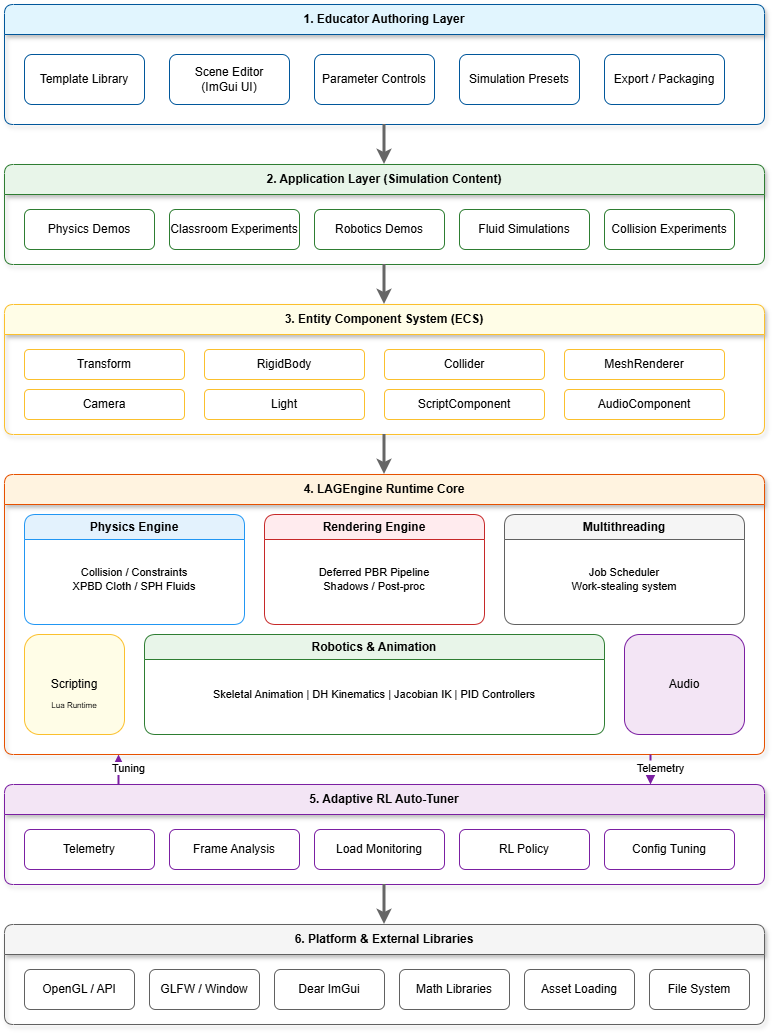

The diagram above was exported from draw.io. Its source (the exported page's mxGraphModel, read from the mxfile embedded in the PNG):
<mxGraphModel dx="1123" dy="713" grid="1" gridSize="10" guides="1" tooltips="1" connect="1" arrows="1" fold="1" page="1" pageScale="1" pageWidth="850" pageHeight="1100" math="0" shadow="0">
  <root>
    <mxCell id="0" />
    <mxCell id="1" parent="0" />
    <mxCell id="L1" parent="1" style="swimlane;whiteSpace=wrap;html=1;rounded=1;arcSize=10;fillColor=#E1F5FE;strokeColor=#01579B;fontStyle=1;startSize=30;glass=0;shadow=1;" value="1. Educator Authoring Layer" vertex="1">
      <mxGeometry height="120" width="760" x="40" y="20" as="geometry" />
    </mxCell>
    <mxCell id="L1_1" parent="L1" style="rounded=1;whiteSpace=wrap;html=1;fillColor=#ffffff;strokeColor=#01579B;" value="Template Library" vertex="1">
      <mxGeometry height="50" width="120" x="20" y="50" as="geometry" />
    </mxCell>
    <mxCell id="L1_2" parent="L1" style="rounded=1;whiteSpace=wrap;html=1;fillColor=#ffffff;strokeColor=#01579B;" value="Scene Editor&#10;(ImGui UI)" vertex="1">
      <mxGeometry height="50" width="120" x="165" y="50" as="geometry" />
    </mxCell>
    <mxCell id="L1_3" parent="L1" style="rounded=1;whiteSpace=wrap;html=1;fillColor=#ffffff;strokeColor=#01579B;" value="Parameter Controls" vertex="1">
      <mxGeometry height="50" width="120" x="310" y="50" as="geometry" />
    </mxCell>
    <mxCell id="L1_4" parent="L1" style="rounded=1;whiteSpace=wrap;html=1;fillColor=#ffffff;strokeColor=#01579B;" value="Simulation Presets" vertex="1">
      <mxGeometry height="50" width="120" x="455" y="50" as="geometry" />
    </mxCell>
    <mxCell id="L1_5" parent="L1" style="rounded=1;whiteSpace=wrap;html=1;fillColor=#ffffff;strokeColor=#01579B;" value="Export / Packaging" vertex="1">
      <mxGeometry height="50" width="120" x="600" y="50" as="geometry" />
    </mxCell>
    <mxCell id="L2" parent="1" style="swimlane;whiteSpace=wrap;html=1;rounded=1;arcSize=10;fillColor=#E8F5E9;strokeColor=#2E7D32;fontStyle=1;startSize=30;shadow=1;" value="2. Application Layer (Simulation Content)" vertex="1">
      <mxGeometry height="100" width="760" x="40" y="180" as="geometry" />
    </mxCell>
    <mxCell id="L2_1" parent="L2" style="rounded=1;whiteSpace=wrap;html=1;fillColor=#ffffff;strokeColor=#2E7D32;" value="Physics Demos" vertex="1">
      <mxGeometry height="40" width="130" x="20" y="45" as="geometry" />
    </mxCell>
    <mxCell id="L2_2" parent="L2" style="rounded=1;whiteSpace=wrap;html=1;fillColor=#ffffff;strokeColor=#2E7D32;" value="Classroom Experiments" vertex="1">
      <mxGeometry height="40" width="130" x="165" y="45" as="geometry" />
    </mxCell>
    <mxCell id="L2_3" parent="L2" style="rounded=1;whiteSpace=wrap;html=1;fillColor=#ffffff;strokeColor=#2E7D32;" value="Robotics Demos" vertex="1">
      <mxGeometry height="40" width="130" x="310" y="45" as="geometry" />
    </mxCell>
    <mxCell id="L2_4" parent="L2" style="rounded=1;whiteSpace=wrap;html=1;fillColor=#ffffff;strokeColor=#2E7D32;" value="Fluid Simulations" vertex="1">
      <mxGeometry height="40" width="130" x="455" y="45" as="geometry" />
    </mxCell>
    <mxCell id="L2_5" parent="L2" style="rounded=1;whiteSpace=wrap;html=1;fillColor=#ffffff;strokeColor=#2E7D32;" value="Collision Experiments" vertex="1">
      <mxGeometry height="40" width="130" x="600" y="45" as="geometry" />
    </mxCell>
    <mxCell id="L3" parent="1" style="swimlane;whiteSpace=wrap;html=1;rounded=1;arcSize=10;fillColor=#FFFDE7;strokeColor=#FBC02D;fontStyle=1;startSize=30;shadow=1;" value="3. Entity Component System (ECS)" vertex="1">
      <mxGeometry height="130" width="760" x="40" y="320" as="geometry" />
    </mxCell>
    <mxCell id="L3_1" parent="L3" style="rounded=1;whiteSpace=wrap;html=1;fillColor=#ffffff;strokeColor=#FBC02D;" value="Transform" vertex="1">
      <mxGeometry height="30" width="160" x="20" y="45" as="geometry" />
    </mxCell>
    <mxCell id="L3_2" parent="L3" style="rounded=1;whiteSpace=wrap;html=1;fillColor=#ffffff;strokeColor=#FBC02D;" value="RigidBody" vertex="1">
      <mxGeometry height="30" width="160" x="200" y="45" as="geometry" />
    </mxCell>
    <mxCell id="L3_3" parent="L3" style="rounded=1;whiteSpace=wrap;html=1;fillColor=#ffffff;strokeColor=#FBC02D;" value="Collider" vertex="1">
      <mxGeometry height="30" width="160" x="380" y="45" as="geometry" />
    </mxCell>
    <mxCell id="L3_4" parent="L3" style="rounded=1;whiteSpace=wrap;html=1;fillColor=#ffffff;strokeColor=#FBC02D;" value="MeshRenderer" vertex="1">
      <mxGeometry height="30" width="160" x="560" y="45" as="geometry" />
    </mxCell>
    <mxCell id="L3_5" parent="L3" style="rounded=1;whiteSpace=wrap;html=1;fillColor=#ffffff;strokeColor=#FBC02D;" value="Camera" vertex="1">
      <mxGeometry height="30" width="160" x="20" y="85" as="geometry" />
    </mxCell>
    <mxCell id="L3_6" parent="L3" style="rounded=1;whiteSpace=wrap;html=1;fillColor=#ffffff;strokeColor=#FBC02D;" value="Light" vertex="1">
      <mxGeometry height="30" width="160" x="200" y="85" as="geometry" />
    </mxCell>
    <mxCell id="L3_7" parent="L3" style="rounded=1;whiteSpace=wrap;html=1;fillColor=#ffffff;strokeColor=#FBC02D;" value="ScriptComponent" vertex="1">
      <mxGeometry height="30" width="160" x="380" y="85" as="geometry" />
    </mxCell>
    <mxCell id="L3_8" parent="L3" style="rounded=1;whiteSpace=wrap;html=1;fillColor=#ffffff;strokeColor=#FBC02D;" value="AudioComponent" vertex="1">
      <mxGeometry height="30" width="160" x="560" y="85" as="geometry" />
    </mxCell>
    <mxCell id="L4" parent="1" style="swimlane;whiteSpace=wrap;html=1;rounded=1;arcSize=10;fillColor=#FFF3E0;strokeColor=#E65100;fontStyle=1;startSize=30;shadow=1;" value="4. LAGEngine Runtime Core" vertex="1">
      <mxGeometry height="280" width="760" x="40" y="490" as="geometry" />
    </mxCell>
    <mxCell id="L4_P" parent="L4" style="swimlane;whiteSpace=wrap;html=1;rounded=1;fillColor=#E3F2FD;strokeColor=#2196F3;startSize=25;" value="Physics Engine" vertex="1">
      <mxGeometry height="110" width="220" x="20" y="40" as="geometry" />
    </mxCell>
    <mxCell id="L4_P_1" parent="L4_P" style="text;html=1;strokeColor=none;fillColor=none;align=center;verticalAlign=middle;whiteSpace=wrap;rounded=0;fontSize=11;" value="Collision / Constraints&#10;XPBD Cloth / SPH Fluids" vertex="1">
      <mxGeometry height="70" width="200" x="10" y="30" as="geometry" />
    </mxCell>
    <mxCell id="L4_R" parent="L4" style="swimlane;whiteSpace=wrap;html=1;rounded=1;fillColor=#FFEBEE;strokeColor=#C62828;startSize=25;" value="Rendering Engine" vertex="1">
      <mxGeometry height="110" width="220" x="260" y="40" as="geometry" />
    </mxCell>
    <mxCell id="L4_R_1" parent="L4_R" style="text;html=1;strokeColor=none;fillColor=none;align=center;verticalAlign=middle;whiteSpace=wrap;rounded=0;fontSize=11;" value="Deferred PBR Pipeline&#10;Shadows / Post-proc" vertex="1">
      <mxGeometry height="70" width="200" x="10" y="30" as="geometry" />
    </mxCell>
    <mxCell id="L4_M" parent="L4" style="swimlane;whiteSpace=wrap;html=1;rounded=1;fillColor=#F5F5F5;strokeColor=#616161;startSize=25;" value="Multithreading" vertex="1">
      <mxGeometry height="110" width="240" x="500" y="40" as="geometry" />
    </mxCell>
    <mxCell id="L4_M_1" parent="L4_M" style="text;html=1;strokeColor=none;fillColor=none;align=center;verticalAlign=middle;whiteSpace=wrap;rounded=0;fontSize=11;" value="Job Scheduler&#10;Work-stealing system" vertex="1">
      <mxGeometry height="70" width="220" x="10" y="30" as="geometry" />
    </mxCell>
    <mxCell id="L4_S" parent="L4" style="rounded=1;whiteSpace=wrap;html=1;fillColor=#FFFDE7;strokeColor=#FBC02D;" value="Scripting" vertex="1">
      <mxGeometry height="100" width="100" x="20" y="160" as="geometry" />
    </mxCell>
    <mxCell id="L4_Rob" parent="L4" style="swimlane;whiteSpace=wrap;html=1;rounded=1;fillColor=#E8F5E9;strokeColor=#2E7D32;startSize=25;" value="Robotics &amp; Animation" vertex="1">
      <mxGeometry height="100" width="460" x="140" y="160" as="geometry" />
    </mxCell>
    <mxCell id="L4_Rob_1" parent="L4_Rob" style="text;html=1;strokeColor=none;fillColor=none;align=center;verticalAlign=middle;whiteSpace=wrap;rounded=0;fontSize=11;" value="Skeletal Animation | DH Kinematics | Jacobian IK | PID Controllers" vertex="1">
      <mxGeometry height="50" width="440" x="10" y="35" as="geometry" />
    </mxCell>
    <mxCell id="L4_A" parent="L4" style="rounded=1;whiteSpace=wrap;html=1;fillColor=#F3E5F5;strokeColor=#7B1FA2;" value="Audio" vertex="1">
      <mxGeometry height="100" width="120" x="620" y="160" as="geometry" />
    </mxCell>
    <mxCell id="L4_S_1" parent="L4" style="text;html=1;strokeColor=none;fillColor=none;align=center;verticalAlign=middle;whiteSpace=wrap;rounded=0;" value="&lt;font style=&quot;font-size: 8px;&quot;&gt;Lua Runtime&lt;/font&gt;" vertex="1">
      <mxGeometry height="40" width="80" x="30" y="210" as="geometry" />
    </mxCell>
    <mxCell id="L5" parent="1" style="swimlane;whiteSpace=wrap;html=1;rounded=1;arcSize=10;fillColor=#F3E5F5;strokeColor=#7B1FA2;fontStyle=1;startSize=30;shadow=1;" value="5. Adaptive RL Auto-Tuner" vertex="1">
      <mxGeometry height="100" width="760" x="40" y="800" as="geometry" />
    </mxCell>
    <mxCell id="L5_1" parent="L5" style="rounded=1;whiteSpace=wrap;html=1;fillColor=#ffffff;strokeColor=#7B1FA2;" value="Telemetry" vertex="1">
      <mxGeometry height="40" width="130" x="20" y="45" as="geometry" />
    </mxCell>
    <mxCell id="L5_2" parent="L5" style="rounded=1;whiteSpace=wrap;html=1;fillColor=#ffffff;strokeColor=#7B1FA2;" value="Frame Analysis" vertex="1">
      <mxGeometry height="40" width="130" x="165" y="45" as="geometry" />
    </mxCell>
    <mxCell id="L5_3" parent="L5" style="rounded=1;whiteSpace=wrap;html=1;fillColor=#ffffff;strokeColor=#7B1FA2;" value="Load Monitoring" vertex="1">
      <mxGeometry height="40" width="130" x="310" y="45" as="geometry" />
    </mxCell>
    <mxCell id="L5_4" parent="L5" style="rounded=1;whiteSpace=wrap;html=1;fillColor=#ffffff;strokeColor=#7B1FA2;" value="RL Policy" vertex="1">
      <mxGeometry height="40" width="130" x="455" y="45" as="geometry" />
    </mxCell>
    <mxCell id="L5_5" parent="L5" style="rounded=1;whiteSpace=wrap;html=1;fillColor=#ffffff;strokeColor=#7B1FA2;" value="Config Tuning" vertex="1">
      <mxGeometry height="40" width="130" x="600" y="45" as="geometry" />
    </mxCell>
    <mxCell id="L6" parent="1" style="swimlane;whiteSpace=wrap;html=1;rounded=1;arcSize=10;fillColor=#F5F5F5;strokeColor=#616161;fontStyle=1;startSize=30;shadow=1;" value="6. Platform &amp; External Libraries" vertex="1">
      <mxGeometry height="100" width="760" x="40" y="940" as="geometry" />
    </mxCell>
    <mxCell id="L6_1" parent="L6" style="rounded=1;whiteSpace=wrap;html=1;fillColor=#ffffff;strokeColor=#616161;" value="OpenGL / API" vertex="1">
      <mxGeometry height="40" width="110" x="20" y="45" as="geometry" />
    </mxCell>
    <mxCell id="L6_2" parent="L6" style="rounded=1;whiteSpace=wrap;html=1;fillColor=#ffffff;strokeColor=#616161;" value="GLFW / Window" vertex="1">
      <mxGeometry height="40" width="110" x="145" y="45" as="geometry" />
    </mxCell>
    <mxCell id="L6_3" parent="L6" style="rounded=1;whiteSpace=wrap;html=1;fillColor=#ffffff;strokeColor=#616161;" value="Dear ImGui" vertex="1">
      <mxGeometry height="40" width="110" x="270" y="45" as="geometry" />
    </mxCell>
    <mxCell id="L6_4" parent="L6" style="rounded=1;whiteSpace=wrap;html=1;fillColor=#ffffff;strokeColor=#616161;" value="Math Libraries" vertex="1">
      <mxGeometry height="40" width="110" x="395" y="45" as="geometry" />
    </mxCell>
    <mxCell id="L6_5" parent="L6" style="rounded=1;whiteSpace=wrap;html=1;fillColor=#ffffff;strokeColor=#616161;" value="Asset Loading" vertex="1">
      <mxGeometry height="40" width="110" x="520" y="45" as="geometry" />
    </mxCell>
    <mxCell id="L6_6" parent="L6" style="rounded=1;whiteSpace=wrap;html=1;fillColor=#ffffff;strokeColor=#616161;" value="File System" vertex="1">
      <mxGeometry height="40" width="100" x="645" y="45" as="geometry" />
    </mxCell>
    <mxCell id="C1" edge="1" parent="1" source="L1" style="endArrow=classic;html=1;exitX=0.5;exitY=1;exitDx=0;exitDy=0;entryX=0.5;entryY=0;entryDx=0;entryDy=0;strokeWidth=3;strokeColor=#666666;" target="L2" value="">
      <mxGeometry height="50" relative="1" width="50" as="geometry" />
    </mxCell>
    <mxCell id="C2" edge="1" parent="1" source="L2" style="endArrow=classic;html=1;exitX=0.5;exitY=1;exitDx=0;exitDy=0;entryX=0.5;entryY=0;entryDx=0;entryDy=0;strokeWidth=3;strokeColor=#666666;" target="L3" value="">
      <mxGeometry height="50" relative="1" width="50" as="geometry" />
    </mxCell>
    <mxCell id="C3" edge="1" parent="1" source="L3" style="endArrow=classic;html=1;exitX=0.5;exitY=1;exitDx=0;exitDy=0;entryX=0.5;entryY=0;entryDx=0;entryDy=0;strokeWidth=3;strokeColor=#666666;" target="L4" value="">
      <mxGeometry height="50" relative="1" width="50" as="geometry" />
    </mxCell>
    <mxCell id="C4" edge="1" parent="1" source="L5" style="endArrow=classic;html=1;exitX=0.5;exitY=1;exitDx=0;exitDy=0;entryX=0.5;entryY=0;entryDx=0;entryDy=0;strokeWidth=3;strokeColor=#666666;" target="L6" value="">
      <mxGeometry height="50" relative="1" width="50" as="geometry" />
    </mxCell>
    <mxCell id="C5" edge="1" parent="1" source="L4" style="endArrow=classic;html=1;exitX=0.85;exitY=1;exitDx=0;exitDy=0;entryX=0.85;entryY=0;entryDx=0;entryDy=0;strokeWidth=2;strokeColor=#7B1FA2;dashed=1;curved=1;" target="L5" value="Telemetry">
      <mxGeometry height="50" relative="1" width="50" x="-0.05" y="10" as="geometry">
        <mxPoint as="offset" />
      </mxGeometry>
    </mxCell>
    <mxCell id="C6" edge="1" parent="1" source="L5" style="endArrow=classic;html=1;exitX=0.15;exitY=0;exitDx=0;exitDy=0;entryX=0.15;entryY=1;entryDx=0;entryDy=0;strokeWidth=2;strokeColor=#7B1FA2;curved=1;" target="L4" value="Tuning">
      <mxGeometry height="50" relative="1" width="50" x="0.05" y="-10" as="geometry">
        <mxPoint as="offset" />
      </mxGeometry>
    </mxCell>
  </root>
</mxGraphModel>